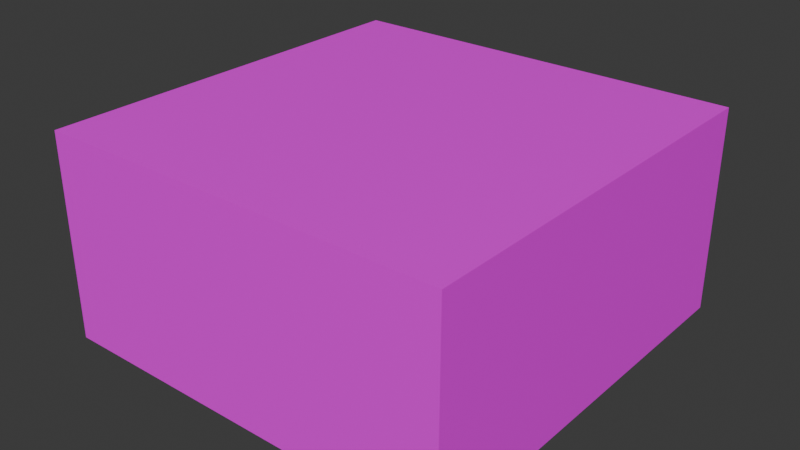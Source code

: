 # Source: platform5.blend  (saved by Blender 4.2.66; exported with 4.5.12 LTS)
import bpy
from mathutils import Matrix  # noqa: F401  (used for matrix-valued properties, if any)

bpy.ops.wm.read_factory_settings(use_empty=True)
scene = bpy.context.scene
scene.name = 'Scene'

# ---- collections
col_collection = bpy.data.collections.new('Collection'); scene.collection.children.link(col_collection)

# ---- images (referenced by path relative to the original .blend; pixels are not part of the script)
import os
ASSET_DIR = os.environ.get("B2B_ASSET_DIR", "")  # directory of the original .blend (textures are referenced by path, not embedded)
HERE = os.path.dirname(os.path.abspath(__file__))  # packed textures are extracted next to this script under _unpacked/

def load_image(name, relpath, width, height, colorspace="sRGB"):
    """Load a texture the original file referenced (path relative to the .blend, or extracted next to this script)."""
    p = next((c for c in (os.path.join(HERE, relpath), os.path.join(ASSET_DIR, relpath)) if relpath and os.path.exists(c)), "")
    if p:
        img = bpy.data.images.load(p, check_existing=True)
        img.name = name
    else:  # same state as the original file: an image datablock whose file is absent (Cycles renders it pink)
        img = bpy.data.images.new(name, width, height)
        img.source = "FILE"
        img.filepath = "//" + (relpath or name)
    img.colorspace_settings.name = colorspace
    return img
img_hot_rock_10_fx_png = load_image('HOT ROCK 10 FX.png', 'HOT ROCK 10 FX.png', 1024, 1024, 'sRGB')

# ---- materials (node trees are filled in below, after node groups)
mat_material_001 = bpy.data.materials.new('Material.001')

# ---- material node trees
mat_material_001.use_nodes = True; mat_material_001.node_tree.nodes.clear()
_N = mat_material_001.node_tree.nodes; _L = mat_material_001.node_tree.links
n0 = _N.new('ShaderNodeBsdfPrincipled'); n0.name = 'Principled BSDF'; n0.location = (10, 300)
n1 = _N.new('ShaderNodeOutputMaterial'); n1.name = 'Material Output'; n1.location = (300, 300)
n2 = _N.new('ShaderNodeTexImage'); n2.name = 'Image Texture'; n2.location = (-280, 275)
n2.image = img_hot_rock_10_fx_png
_L.new(n0.outputs[0], n1.inputs[0])
_L.new(n2.outputs[0], n0.inputs[0])
n1.is_active_output = True

# ---- world
world_world = bpy.data.worlds.new('World'); scene.world = world_world
world_world.use_nodes = True; world_world.node_tree.nodes.clear()
_N = world_world.node_tree.nodes; _L = world_world.node_tree.links
n0 = _N.new('ShaderNodeOutputWorld'); n0.name = 'World Output'; n0.location = (300, 300)
n1 = _N.new('ShaderNodeBackground'); n1.name = 'Background'; n1.location = (10, 300)
n1.inputs[0].default_value = (0.05088, 0.05088, 0.05088, 1.0)
_L.new(n1.outputs[0], n0.inputs[0])
n0.is_active_output = True
world_world.color = (0.05088, 0.05088, 0.05088)
world_world.sun_shadow_jitter_overblur = 0.0

# ---- meshes
me_cube_001 = bpy.data.meshes.new('Cube.001')
me_cube_001.from_pydata([(-1.0, -1.0, -0.5), (-1.0, -1.0, 0.5), (-1.0, 1.0, -0.5), (-1.0, 1.0, 0.5), (1.0, -1.0, -0.5), (1.0, -1.0, 0.5), (1.0, 1.0, -0.5), (1.0, 1.0, 0.5)], [], [(0, 1, 3, 2), (2, 3, 7, 6), (6, 7, 5, 4), (4, 5, 1, 0), (2, 6, 4, 0), (7, 3, 1, 5)])
_uv = me_cube_001.uv_layers.new(name='UVMap')
_uv.uv.foreach_set('vector', [0.75, 0.5, 0.5, 0.5, 0.5, -6.955e-09, 0.75, 1.192e-08, 0.75, 1.0, 0.5, 1.0, 0.5, 0.5, 0.75, 0.5, 1.0, 0.5, 0.75, 0.5, 0.75, -2.981e-09, 1.0, 1.589e-08, 1.0, 1.0, 0.75, 1.0, 0.75, 0.5, 1.0, 0.5, 0.5, 3.775e-08, 0.5, 0.5, 2.186e-08, 0.5, 5.96e-08, 4.5e-15, 0.5, 0.5, 0.5, 1.0, 1.391e-08, 1.0, 5.166e-08, 0.5])
me_cube_001.materials.append(mat_material_001)
me_cube_001.update()

# ---- objects
ob_cube = bpy.data.objects.new('Cube', me_cube_001)

# ---- transforms, parenting, visibility, modifiers, constraints
ob_cube.location = (0.0, 0.0, 0.0)

# ---- collection membership
col_collection.objects.link(ob_cube)

# ---- scene / render settings (as saved in the file)
scene.frame_start = 1; scene.frame_end = 250; scene.frame_set(1)
scene.render.engine = 'BLENDER_EEVEE_NEXT'
bpy.context.view_layer.update()

# ---- added for rendering (the .blend has no active camera and no usable light): camera, sun
cam_auto = bpy.data.cameras.new('AutoCamera')
cam_auto.lens = 50.0
cam_auto.sensor_width = 36.0
cam_auto.clip_end = 1000.0
ob_auto_camera = bpy.data.objects.new('AutoCamera', cam_auto)
scene.collection.objects.link(ob_auto_camera)
ob_auto_camera.location = (2.77567, -3.33081, 2.22054)
ob_auto_camera.rotation_euler = (1.09748, -7.21219e-08, 0.694738)
scene.camera = ob_auto_camera
light_auto_sun = bpy.data.lights.new('AutoSun', 'SUN')
light_auto_sun.energy = 3.0
light_auto_sun.angle = 0.0523599
ob_auto_sun = bpy.data.objects.new('AutoSun', light_auto_sun)
scene.collection.objects.link(ob_auto_sun)
ob_auto_sun.rotation_euler = (0.872665, 0.174533, 0.523599)
bpy.context.view_layer.update()

